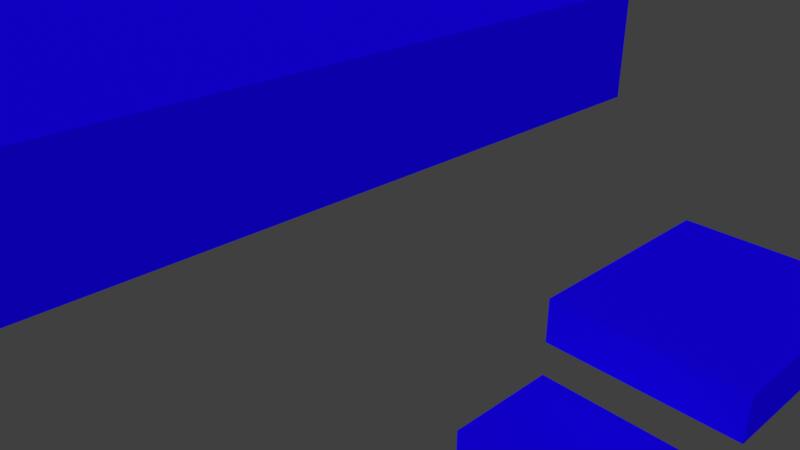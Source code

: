 # Source: escenario_collider_grounded.blend  (saved by Blender 2.79.0; exported with 4.5.12 LTS)
import bpy
from mathutils import Matrix  # noqa: F401  (used for matrix-valued properties, if any)

bpy.ops.wm.read_factory_settings(use_empty=True)
scene = bpy.context.scene
scene.name = 'Scene'

# ---- collections
col_collection_1 = bpy.data.collections.new('Collection 1'); scene.collection.children.link(col_collection_1)

# ---- materials (node trees are filled in below, after node groups)
mat_material_001 = bpy.data.materials.new('Material.001')
mat_material_001.alpha_threshold = 0.0
mat_material_001.use_transparent_shadow = False
mat_material_001.diffuse_color = (0.8, 0.7526, 0.7526, 1.0)
mat_material_001.roughness = 0.5
mat_suelo = bpy.data.materials.new('suelo')
mat_suelo.alpha_threshold = 0.0
mat_suelo.use_transparent_shadow = False
mat_suelo.diffuse_color = (0.8, 0.006232, 0.0093, 1.0)
mat_suelo.roughness = 0.5
mat_material_002 = bpy.data.materials.new('Material.002')
mat_material_002.alpha_threshold = 0.0
mat_material_002.use_transparent_shadow = False
mat_material_002.diffuse_color = (0.7895, 0.8, 0.0001936, 1.0)
mat_material_002.roughness = 0.5
mat_frentes74 = bpy.data.materials.new('frentes74')
mat_frentes74.alpha_threshold = 0.0
mat_frentes74.use_transparent_shadow = False
mat_frentes74.diffuse_color = (0.8, 0.1477, 0.1846, 1.0)
mat_frentes74.roughness = 0.5
mat_inferior = bpy.data.materials.new('inferior')
mat_inferior.alpha_threshold = 0.0
mat_inferior.use_transparent_shadow = False
mat_inferior.diffuse_color = (0.00752, 0.0, 0.8, 1.0)
mat_inferior.roughness = 0.5
mat_izquierda = bpy.data.materials.new('izquierda')
mat_izquierda.alpha_threshold = 0.0
mat_izquierda.use_transparent_shadow = False
mat_izquierda.diffuse_color = (0.7249, 0.8, 0.04352, 1.0)
mat_izquierda.roughness = 0.5

# ---- material node trees

# ---- world
world_world = bpy.data.worlds.new('World'); scene.world = world_world
world_world.color = (0.05088, 0.05088, 0.05088)
world_world.use_sun_shadow = False
world_world.sun_shadow_jitter_overblur = 0.0
world_world.cycles.sampling_method = 'MANUAL'

# ---- cameras
cam_camera = bpy.data.cameras.new('Camera')
cam_camera.clip_end = 100.0
cam_camera.lens = 35.0
cam_camera.sensor_width = 32.0
cam_camera.sensor_height = 18.0
cam_camera.ortho_scale = 7.314
cam_camera.dof.focus_distance = 0.0
cam_camera.dof.aperture_fstop = 128.0

# ---- meshes
me_cube_000 = bpy.data.meshes.new('Cube.000')
me_cube_000.from_pydata([(8.346, 15.39, 10.78), (8.346, -15.05, 10.78), (8.346, -15.36, 11.09), (8.346, 15.69, 11.09), (10.3, -15.05, 10.78), (10.3, 15.39, 10.78), (8.346, 14.5, 11.09), (8.346, 13.3, 11.09), (8.346, 12.11, 11.09), (8.346, 10.92, 11.09), (8.346, 9.721, 11.09), (8.346, 8.527, 11.09), (8.346, 7.333, 11.09), (8.346, 6.138, 11.09), (8.346, 4.944, 11.09), (8.346, 3.749, 11.09), (8.346, 2.555, 11.09), (8.346, 1.361, 11.09), (8.346, 0.1664, 11.09), (8.346, -1.028, 11.09), (8.346, -2.222, 11.09), (8.346, -3.417, 11.09), (8.346, -4.611, 11.09), (8.346, -5.805, 11.09), (8.346, -7.0, 11.09), (8.346, -8.194, 11.09), (8.346, -9.388, 11.09), (8.346, -10.58, 11.09), (8.346, -11.78, 11.09), (8.346, -12.97, 11.09), (8.346, -14.17, 11.09), (8.346, 14.22, 10.78), (8.346, 13.05, 10.78), (8.346, 11.87, 10.78), (8.346, 10.7, 10.78), (8.346, 9.533, 10.78), (8.346, 8.362, 10.78), (8.346, 7.191, 10.78), (8.346, 6.02, 10.78), (8.346, 4.85, 10.78), (8.346, 3.679, 10.78), (8.346, 2.508, 10.78), (8.346, 1.337, 10.78), (8.346, 0.1664, 10.78), (8.346, -1.004, 10.78), (8.346, -2.175, 10.78), (8.346, -3.346, 10.78), (8.346, -4.517, 10.78), (8.346, -5.688, 10.78), (8.346, -6.858, 10.78), (8.346, -8.029, 10.78), (8.346, -9.2, 10.78), (8.346, -10.37, 10.78), (8.346, -11.54, 10.78), (8.346, -12.71, 10.78), (8.346, -13.88, 10.78), (10.3, 14.22, 10.78), (10.3, 13.05, 10.78), (10.3, 11.87, 10.78), (10.3, 10.7, 10.78), (10.3, 9.533, 10.78), (10.3, 8.362, 10.78), (10.3, 7.191, 10.78), (10.3, 6.02, 10.78), (10.3, 4.85, 10.78), (10.3, 3.679, 10.78), (10.3, 2.508, 10.78), (10.3, 1.337, 10.78), (10.3, 0.1664, 10.78), (10.3, -1.004, 10.78), (10.3, -2.175, 10.78), (10.3, -3.346, 10.78), (10.3, -4.517, 10.78), (10.3, -5.688, 10.78), (10.3, -6.858, 10.78), (10.3, -8.029, 10.78), (10.3, -9.2, 10.78), (10.3, -10.37, 10.78), (10.3, -11.54, 10.78), (10.3, -12.71, 10.78), (10.3, -13.88, 10.78), (10.3, -13.88, 8.21), (10.3, -12.71, 8.21), (10.3, -11.54, 8.21), (10.3, -10.37, 8.21), (10.3, 10.7, 8.21), (10.3, 11.87, 8.21), (10.3, 13.05, 8.21), (10.3, 14.22, 8.21), (10.3, -8.029, 6.538), (10.3, -6.858, 6.538), (10.3, 7.191, 6.538), (10.3, 8.362, 6.538), (10.3, -3.346, 5.703), (10.3, -2.175, 5.703), (10.3, -1.004, 5.703), (10.3, 0.1664, 5.703), (10.3, 1.337, 5.703), (10.3, 2.508, 5.703), (10.3, 3.679, 5.703), (10.3, 4.85, 5.703), (10.3, -13.88, 4.867), (10.3, -12.71, 4.867), (10.3, -11.54, 4.867), (10.3, -10.37, 4.867), (10.3, 10.7, 4.867), (10.3, 11.87, 4.867), (10.3, 13.05, 4.867), (10.3, 14.22, 4.867), (10.3, -6.858, 3.196), (10.3, -5.688, 3.196), (10.3, -4.517, 3.196), (10.3, -3.346, 3.196), (10.3, 3.679, 3.196), (10.3, 4.85, 3.196), (10.3, 6.02, 3.196), (10.3, 7.191, 3.196), (10.3, -1.004, -0.147), (10.3, 0.1664, -0.147), (10.3, 1.337, -0.147), (10.3, -6.858, -0.9827), (10.3, -5.688, -0.9827), (10.3, -2.175, -0.9827), (10.3, -1.004, -0.9827), (10.3, 1.337, -0.9827), (10.3, 2.508, -0.9827), (10.3, 6.02, -0.9827), (10.3, 7.191, -0.9827), (10.3, -8.029, -1.818), (10.3, -6.858, -1.818), (10.3, -3.346, -1.818), (10.3, -2.175, -1.818), (10.3, 2.508, -1.818), (10.3, 3.679, -1.818), (10.3, 7.191, -1.818), (10.3, 8.362, -1.818), (10.3, -12.71, -3.49), (10.3, -11.54, -3.49), (10.3, -10.37, -3.49), (10.3, -9.2, -3.49), (10.3, 9.533, -3.49), (10.3, 10.7, -3.49), (10.3, 11.87, -3.49), (10.3, 13.05, -3.49), (10.3, -13.88, -4.325), (10.3, -12.71, -4.325), (10.3, -9.2, -4.325), (10.3, -8.029, -4.325), (10.3, 8.362, -4.325), (10.3, 9.533, -4.325), (10.3, 13.05, -4.325), (10.3, 14.22, -4.325), (10.3, -8.029, -5.161), (10.3, -6.858, -5.161), (10.3, 7.191, -5.161), (10.3, 8.362, -5.161), (10.3, -6.858, -7.668), (10.3, -5.688, -7.668), (10.3, 6.02, -7.668), (10.3, 7.191, -7.668), (10.3, -3.346, -8.504), (10.3, -2.175, -8.504), (10.3, 2.508, -8.504), (10.3, 3.679, -8.504), (10.3, -9.2, -9.339), (10.3, -8.029, -9.339), (10.3, -2.175, -9.339), (10.3, -1.004, -9.339), (10.3, 0.1664, -9.339), (10.3, 1.337, -9.339), (10.3, 2.508, -9.339), (10.3, 8.362, -9.339), (10.3, 9.533, -9.339), (10.3, -13.88, -10.17), (10.3, -12.71, -10.17), (10.3, -11.54, -10.17), (10.3, -10.37, -10.17), (10.3, 10.7, -10.17), (10.3, 11.87, -10.17), (10.3, 13.05, -10.17), (10.3, 14.22, -10.17), (8.365, -13.88, 8.21), (8.365, -12.71, 8.21), (8.365, -11.54, 8.21), (8.365, -10.37, 8.21), (8.365, 10.7, 8.21), (8.365, 11.87, 8.21), (8.365, 13.05, 8.21), (8.365, 14.22, 8.21), (8.365, -8.029, 6.538), (8.365, -6.858, 6.538), (8.365, 7.191, 6.538), (8.365, 8.362, 6.538), (8.365, -3.346, 5.703), (8.365, -2.175, 5.703), (8.365, -1.004, 5.703), (8.365, 0.1664, 5.703), (8.365, 1.337, 5.703), (8.365, 2.508, 5.703), (8.365, 3.679, 5.703), (8.365, 4.85, 5.703), (8.365, -13.88, 4.867), (8.365, -12.71, 4.867), (8.365, -11.54, 4.867), (8.365, -10.37, 4.867), (8.365, 10.7, 4.867), (8.365, 11.87, 4.867), (8.365, 13.05, 4.867), (8.365, 14.22, 4.867), (8.365, -6.858, 3.196), (8.365, -5.688, 3.196), (8.365, -4.517, 3.196), (8.365, -3.346, 3.196), (8.365, 3.679, 3.196), (8.365, 4.85, 3.196), (8.365, 6.02, 3.196), (8.365, 7.191, 3.196), (8.365, -1.004, -0.147), (8.365, 0.1664, -0.147), (8.365, 1.337, -0.147), (8.365, -6.858, -0.9827), (8.365, -5.688, -0.9827), (8.365, -2.175, -0.9827), (8.365, -1.004, -0.9827), (8.365, 1.337, -0.9827), (8.365, 2.508, -0.9827), (8.365, 6.02, -0.9827), (8.365, 7.191, -0.9827), (8.365, -8.029, -1.818), (8.365, -6.858, -1.818), (8.365, -3.346, -1.818), (8.365, -2.175, -1.818), (8.365, 2.508, -1.818), (8.365, 3.679, -1.818), (8.365, 7.191, -1.818), (8.365, 8.362, -1.818), (8.365, -12.71, -3.49), (8.365, -11.54, -3.49), (8.365, -10.37, -3.49), (8.365, -9.2, -3.49), (8.365, 9.533, -3.49), (8.365, 10.7, -3.49), (8.365, 11.87, -3.49), (8.365, 13.05, -3.49), (8.365, -13.88, -4.325), (8.365, -12.71, -4.325), (8.365, -9.2, -4.325), (8.365, -8.029, -4.325), (8.365, 8.362, -4.325), (8.365, 9.533, -4.325), (8.365, 13.05, -4.325), (8.365, 14.22, -4.325), (8.365, -8.029, -5.161), (8.365, -6.858, -5.161), (8.365, 7.191, -5.161), (8.365, 8.362, -5.161), (8.365, -6.858, -7.668), (8.365, -5.688, -7.668), (8.365, 6.02, -7.668), (8.365, 7.191, -7.668), (8.365, -3.346, -8.504), (8.365, -2.175, -8.504), (8.365, 2.508, -8.504), (8.365, 3.679, -8.504), (8.365, -9.2, -9.339), (8.365, -8.029, -9.339), (8.365, -2.175, -9.339), (8.365, -1.004, -9.339), (8.365, 0.1664, -9.339), (8.365, 1.337, -9.339), (8.365, 2.508, -9.339), (8.365, 8.362, -9.339), (8.365, 9.533, -9.339), (8.365, -13.88, -10.17), (8.365, -12.71, -10.17), (8.365, -11.54, -10.17), (8.365, -10.37, -10.17), (8.365, 10.7, -10.17), (8.365, 11.87, -10.17), (8.365, 13.05, -10.17), (8.365, 14.22, -10.17), (10.3, -13.88, 8.677), (10.3, -12.71, 8.677), (10.3, -11.54, 8.677), (10.3, -10.37, 8.677), (10.3, 10.7, 8.677), (10.3, 11.87, 8.677), (10.3, 13.05, 8.677), (10.3, 14.22, 8.677), (10.3, -8.029, 7.005), (10.3, -6.858, 7.005), (10.3, 7.191, 7.005), (10.3, 8.362, 7.005), (10.3, -3.346, 6.17), (10.3, -2.175, 6.17), (10.3, -1.004, 6.17), (10.3, 0.1664, 6.17), (10.3, 1.337, 6.17), (10.3, 2.508, 6.17), (10.3, 3.679, 6.17), (10.3, 4.85, 6.17), (10.3, -13.88, 5.334), (10.3, -12.71, 5.334), (10.3, -11.54, 5.334), (10.3, -10.37, 5.334), (10.3, 10.7, 5.334), (10.3, 11.87, 5.334), (10.3, 13.05, 5.334), (10.3, 14.22, 5.334), (10.3, -6.858, 3.663), (10.3, -5.688, 3.663), (10.3, -4.517, 3.663), (10.3, -3.346, 3.663), (10.3, 3.679, 3.663), (10.3, 4.85, 3.663), (10.3, 6.02, 3.663), (10.3, 7.191, 3.663), (10.3, -1.004, 0.3199), (10.3, 0.1664, 0.3199), (10.3, 1.337, 0.3199), (10.3, -6.858, -0.5157), (10.3, -5.688, -0.5157), (10.3, -2.175, -0.5157), (10.3, -1.004, -0.5157), (10.3, 1.337, -0.5157), (10.3, 2.508, -0.5157), (10.3, 6.02, -0.5157), (10.3, 7.191, -0.5157), (10.3, -8.029, -1.351), (10.3, -6.858, -1.351), (10.3, -3.346, -1.351), (10.3, -2.175, -1.351), (10.3, 2.508, -1.351), (10.3, 3.679, -1.351), (10.3, 7.191, -1.351), (10.3, 8.362, -1.351), (10.3, -12.71, -3.023), (10.3, -11.54, -3.023), (10.3, -10.37, -3.023), (10.3, -9.2, -3.023), (10.3, 9.533, -3.023), (10.3, 10.7, -3.023), (10.3, 11.87, -3.023), (10.3, 13.05, -3.023), (10.3, -13.88, -3.858), (10.3, -12.71, -3.858), (10.3, -9.2, -3.858), (10.3, -8.029, -3.858), (10.3, 8.362, -3.858), (10.3, 9.533, -3.858), (10.3, 13.05, -3.858), (10.3, 14.22, -3.858), (10.3, -8.029, -4.694), (10.3, -6.858, -4.694), (10.3, 7.191, -4.694), (10.3, 8.362, -4.694), (10.3, -6.858, -7.201), (10.3, -5.688, -7.201), (10.3, 6.02, -7.201), (10.3, 7.191, -7.201), (10.3, -3.346, -8.037), (10.3, -2.175, -8.037), (10.3, 2.508, -8.037), (10.3, 3.679, -8.037), (10.3, -9.2, -8.872), (10.3, -8.029, -8.872), (10.3, -2.175, -8.872), (10.3, -1.004, -8.872), (10.3, 0.1664, -8.872), (10.3, 1.337, -8.872), (10.3, 2.508, -8.872), (10.3, 8.362, -8.872), (10.3, 9.533, -8.872), (10.3, -13.88, -9.708), (10.3, -12.71, -9.708), (10.3, -11.54, -9.708), (10.3, -10.37, -9.708), (10.3, 10.7, -9.708), (10.3, 11.87, -9.708), (10.3, 13.05, -9.708), (10.3, 14.22, -9.708), (8.365, -13.88, 8.677), (8.365, -12.71, 8.677), (8.365, -11.54, 8.677), (8.365, -10.37, 8.677), (8.365, 10.7, 8.677), (8.365, 11.87, 8.677), (8.365, 13.05, 8.677), (8.365, 14.22, 8.677), (8.365, -8.029, 7.005), (8.365, -6.858, 7.005), (8.365, 7.191, 7.005), (8.365, 8.362, 7.005), (8.365, -3.346, 6.17), (8.365, -2.175, 6.17), (8.365, -1.004, 6.17), (8.365, 0.1664, 6.17), (8.365, 1.337, 6.17), (8.365, 2.508, 6.17), (8.365, 3.679, 6.17), (8.365, 4.85, 6.17), (8.365, -13.88, 5.334), (8.365, -12.71, 5.334), (8.365, -11.54, 5.334), (8.365, -10.37, 5.334), (8.365, 10.7, 5.334), (8.365, 11.87, 5.334), (8.365, 13.05, 5.334), (8.365, 14.22, 5.334), (8.365, -6.858, 3.663), (8.365, -5.688, 3.663), (8.365, -4.517, 3.663), (8.365, -3.346, 3.663), (8.365, 3.679, 3.663), (8.365, 4.85, 3.663), (8.365, 6.02, 3.663), (8.365, 7.191, 3.663), (8.365, -1.004, 0.3199), (8.365, 0.1664, 0.3199), (8.365, 1.337, 0.3199), (8.365, -6.858, -0.5157), (8.365, -5.688, -0.5157), (8.365, -2.175, -0.5157), (8.365, -1.004, -0.5157), (8.365, 1.337, -0.5157), (8.365, 2.508, -0.5157), (8.365, 6.02, -0.5157), (8.365, 7.191, -0.5157), (8.365, -8.029, -1.351), (8.365, -6.858, -1.351), (8.365, -3.346, -1.351), (8.365, -2.175, -1.351), (8.365, 2.508, -1.351), (8.365, 3.679, -1.351), (8.365, 7.191, -1.351), (8.365, 8.362, -1.351), (8.365, -12.71, -3.023), (8.365, -11.54, -3.023), (8.365, -10.37, -3.023), (8.365, -9.2, -3.023), (8.365, 9.533, -3.023), (8.365, 10.7, -3.023), (8.365, 11.87, -3.023), (8.365, 13.05, -3.023), (8.365, -13.88, -3.858), (8.365, -12.71, -3.858), (8.365, -9.2, -3.858), (8.365, -8.029, -3.858), (8.365, 8.362, -3.858), (8.365, 9.533, -3.858), (8.365, 13.05, -3.858), (8.365, 14.22, -3.858), (8.365, -8.029, -4.694), (8.365, -6.858, -4.694), (8.365, 7.191, -4.694), (8.365, 8.362, -4.694), (8.365, -6.858, -7.201), (8.365, -5.688, -7.201), (8.365, 6.02, -7.201), (8.365, 7.191, -7.201), (8.365, -3.346, -8.037), (8.365, -2.175, -8.037), (8.365, 2.508, -8.037), (8.365, 3.679, -8.037), (8.365, -9.2, -8.872), (8.365, -8.029, -8.872), (8.365, -2.175, -8.872), (8.365, -1.004, -8.872), (8.365, 0.1664, -8.872), (8.365, 1.337, -8.872), (8.365, 2.508, -8.872), (8.365, 8.362, -8.872), (8.365, 9.533, -8.872), (8.365, -13.88, -9.708), (8.365, -12.71, -9.708), (8.365, -11.54, -9.708), (8.365, -10.37, -9.708), (8.365, 10.7, -9.708), (8.365, 11.87, -9.708), (8.365, 13.05, -9.708), (8.365, 14.22, -9.708)], [], [(31, 6, 3, 0), (55, 80, 4, 1), (130, 131, 231, 230), (101, 102, 202, 201), (162, 163, 263, 262), (128, 129, 229, 228), (152, 153, 253, 252), (160, 161, 261, 260), (99, 100, 200, 199), (98, 99, 199, 198), (97, 98, 198, 197), (96, 97, 197, 196), (95, 96, 196, 195), (150, 151, 251, 250), (94, 95, 195, 194), (93, 94, 194, 193), (126, 127, 227, 226), (148, 149, 249, 248), (124, 125, 225, 224), (122, 123, 223, 222), (158, 159, 259, 258), (120, 121, 221, 220), (91, 92, 192, 191), (146, 147, 247, 246), (156, 157, 257, 256), (115, 116, 216, 215), (0, 5, 56, 31), (31, 56, 57, 32), (32, 57, 58, 33), (33, 58, 59, 34), (34, 59, 60, 35), (35, 60, 61, 36), (36, 61, 62, 37), (37, 62, 63, 38), (38, 63, 64, 39), (39, 64, 65, 40), (40, 65, 66, 41), (41, 66, 67, 42), (42, 67, 68, 43), (43, 68, 69, 44), (44, 69, 70, 45), (45, 70, 71, 46), (46, 71, 72, 47), (47, 72, 73, 48), (48, 73, 74, 49), (49, 74, 75, 50), (50, 75, 76, 51), (51, 76, 77, 52), (52, 77, 78, 53), (53, 78, 79, 54), (54, 79, 80, 55), (1, 2, 30, 55), (55, 30, 29, 54), (54, 29, 28, 53), (53, 28, 27, 52), (52, 27, 26, 51), (51, 26, 25, 50), (50, 25, 24, 49), (49, 24, 23, 48), (48, 23, 22, 47), (47, 22, 21, 46), (46, 21, 20, 45), (45, 20, 19, 44), (44, 19, 18, 43), (43, 18, 17, 42), (42, 17, 16, 41), (41, 16, 15, 40), (40, 15, 14, 39), (39, 14, 13, 38), (38, 13, 12, 37), (37, 12, 11, 36), (36, 11, 10, 35), (35, 10, 9, 34), (34, 9, 8, 33), (33, 8, 7, 32), (32, 7, 6, 31), (102, 103, 203, 202), (103, 104, 204, 203), (81, 82, 182, 181), (82, 83, 183, 182), (154, 155, 255, 254), (132, 133, 233, 232), (83, 84, 184, 183), (134, 135, 235, 234), (164, 165, 265, 264), (166, 167, 267, 266), (167, 168, 268, 267), (168, 169, 269, 268), (105, 106, 206, 205), (169, 170, 270, 269), (106, 107, 207, 206), (107, 108, 208, 207), (85, 86, 186, 185), (86, 87, 187, 186), (87, 88, 188, 187), (171, 172, 272, 271), (173, 174, 274, 273), (174, 175, 275, 274), (175, 176, 276, 275), (136, 137, 237, 236), (137, 138, 238, 237), (138, 139, 239, 238), (177, 178, 278, 277), (178, 179, 279, 278), (109, 110, 210, 209), (179, 180, 280, 279), (117, 118, 218, 217), (110, 111, 211, 210), (118, 119, 219, 218), (111, 112, 212, 211), (89, 90, 190, 189), (140, 141, 241, 240), (141, 142, 242, 241), (142, 143, 243, 242), (113, 114, 214, 213), (114, 115, 215, 214), (144, 145, 245, 244), (330, 430, 431, 331), (301, 401, 402, 302), (362, 462, 463, 363), (328, 428, 429, 329), (352, 452, 453, 353), (360, 460, 461, 361), (299, 399, 400, 300), (298, 398, 399, 299), (297, 397, 398, 298), (296, 396, 397, 297), (295, 395, 396, 296), (350, 450, 451, 351), (294, 394, 395, 295), (293, 393, 394, 294), (326, 426, 427, 327), (348, 448, 449, 349), (324, 424, 425, 325), (322, 422, 423, 323), (358, 458, 459, 359), (320, 420, 421, 321), (291, 391, 392, 292), (346, 446, 447, 347), (356, 456, 457, 357), (315, 415, 416, 316), (302, 402, 403, 303), (303, 403, 404, 304), (281, 381, 382, 282), (282, 382, 383, 283), (354, 454, 455, 355), (332, 432, 433, 333), (283, 383, 384, 284), (334, 434, 435, 335), (364, 464, 465, 365), (366, 466, 467, 367), (367, 467, 468, 368), (368, 468, 469, 369), (305, 405, 406, 306), (369, 469, 470, 370), (306, 406, 407, 307), (307, 407, 408, 308), (285, 385, 386, 286), (286, 386, 387, 287), (287, 387, 388, 288), (371, 471, 472, 372), (373, 473, 474, 374), (374, 474, 475, 375), (375, 475, 476, 376), (336, 436, 437, 337), (337, 437, 438, 338), (338, 438, 439, 339), (377, 477, 478, 378), (378, 478, 479, 379), (309, 409, 410, 310), (379, 479, 480, 380), (317, 417, 418, 318), (310, 410, 411, 311), (318, 418, 419, 319), (311, 411, 412, 312), (289, 389, 390, 290), (340, 440, 441, 341), (341, 441, 442, 342), (342, 442, 443, 343), (313, 413, 414, 314), (314, 414, 415, 315), (344, 444, 445, 345), (269, 270, 470, 469), (86, 85, 285, 286), (271, 272, 472, 471), (87, 86, 286, 287), (273, 274, 474, 473), (88, 87, 287, 288), (274, 275, 475, 474), (120, 220, 420, 320), (275, 276, 476, 475), (90, 89, 289, 290), (277, 278, 478, 477), (92, 91, 291, 292), (278, 279, 479, 478), (94, 93, 293, 294), (279, 280, 480, 479), (95, 94, 294, 295), (276, 176, 376, 476), (96, 95, 295, 296), (221, 121, 321, 421), (97, 96, 296, 297), (259, 159, 359, 459), (98, 97, 297, 298), (158, 258, 458, 358), (99, 98, 298, 299), (122, 222, 422, 322), (100, 99, 299, 300), (223, 123, 323, 423), (102, 101, 301, 302), (225, 125, 325, 425), (103, 102, 302, 303), (124, 224, 424, 324), (104, 103, 303, 304), (148, 248, 448, 348), (106, 105, 305, 306), (140, 240, 440, 340), (107, 106, 306, 307), (249, 149, 349, 449), (108, 107, 307, 308), (227, 127, 327, 427), (110, 109, 309, 310), (126, 226, 426, 326), (111, 110, 310, 311), (243, 143, 343, 443), (112, 111, 311, 312), (114, 113, 313, 314), (93, 193, 393, 293), (115, 114, 314, 315), (116, 115, 315, 316), (251, 151, 351, 451), (118, 117, 317, 318), (150, 250, 450, 350), (119, 118, 318, 319), (121, 120, 320, 321), (123, 122, 322, 323), (125, 124, 324, 325), (127, 126, 326, 327), (200, 100, 300, 400), (129, 128, 328, 329), (177, 277, 477, 377), (131, 130, 330, 331), (261, 161, 361, 461), (133, 132, 332, 333), (160, 260, 460, 360), (135, 134, 334, 335), (253, 153, 353, 453), (137, 136, 336, 337), (152, 252, 452, 352), (138, 137, 337, 338), (280, 180, 380, 480), (139, 138, 338, 339), (162, 262, 462, 362), (141, 140, 340, 341), (229, 129, 329, 429), (142, 141, 341, 342), (128, 228, 428, 328), (143, 142, 342, 343), (263, 163, 363, 463), (145, 144, 344, 345), (81, 181, 381, 281), (147, 146, 346, 347), (164, 264, 464, 364), (149, 148, 348, 349), (265, 165, 365, 465), (151, 150, 350, 351), (153, 152, 352, 353), (101, 201, 401, 301), (155, 154, 354, 355), (231, 131, 331, 431), (181, 182, 382, 381), (157, 156, 356, 357), (130, 230, 430, 330), (182, 183, 383, 382), (159, 158, 358, 359), (183, 184, 384, 383), (161, 160, 360, 361), (184, 84, 284, 384), (185, 186, 386, 385), (163, 162, 362, 363), (204, 104, 304, 404), (186, 187, 387, 386), (165, 164, 364, 365), (166, 266, 466, 366), (187, 188, 388, 387), (167, 166, 366, 367), (189, 190, 390, 389), (168, 167, 367, 368), (191, 192, 392, 391), (169, 168, 368, 369), (255, 155, 355, 455), (193, 194, 394, 393), (170, 169, 369, 370), (154, 254, 454, 354), (194, 195, 395, 394), (172, 171, 371, 372), (233, 133, 333, 433), (195, 196, 396, 395), (174, 173, 373, 374), (132, 232, 432, 332), (196, 197, 397, 396), (175, 174, 374, 375), (270, 170, 370, 470), (197, 198, 398, 397), (176, 175, 375, 376), (235, 135, 335, 435), (198, 199, 399, 398), (178, 177, 377, 378), (134, 234, 434, 334), (199, 200, 400, 399), (179, 178, 378, 379), (171, 271, 471, 371), (201, 202, 402, 401), (180, 179, 379, 380), (272, 172, 372, 472), (202, 203, 403, 402), (219, 119, 319, 419), (203, 204, 404, 403), (173, 273, 473, 373), (85, 185, 385, 285), (205, 206, 406, 405), (117, 217, 417, 317), (206, 207, 407, 406), (113, 213, 413, 313), (207, 208, 408, 407), (192, 92, 292, 392), (209, 210, 410, 409), (146, 246, 446, 346), (105, 205, 405, 305), (210, 211, 411, 410), (247, 147, 347, 447), (211, 212, 412, 411), (91, 191, 391, 291), (188, 88, 288, 388), (213, 214, 414, 413), (239, 139, 339, 439), (208, 108, 308, 408), (214, 215, 415, 414), (156, 256, 456, 356), (215, 216, 416, 415), (257, 157, 357, 457), (217, 218, 418, 417), (218, 219, 419, 418), (216, 116, 316, 416), (220, 221, 421, 420), (144, 244, 444, 344), (222, 223, 423, 422), (136, 236, 436, 336), (224, 225, 425, 424), (245, 145, 345, 445), (226, 227, 427, 426), (228, 229, 429, 428), (230, 231, 431, 430), (232, 233, 433, 432), (234, 235, 435, 434), (236, 237, 437, 436), (109, 209, 409, 309), (237, 238, 438, 437), (238, 239, 439, 438), (240, 241, 441, 440), (89, 189, 389, 289), (241, 242, 442, 441), (212, 112, 312, 412), (242, 243, 443, 442), (190, 90, 290, 390), (244, 245, 445, 444), (246, 247, 447, 446), (248, 249, 449, 448), (250, 251, 451, 450), (252, 253, 453, 452), (254, 255, 455, 454), (256, 257, 457, 456), (258, 259, 459, 458), (260, 261, 461, 460), (262, 263, 463, 462), (264, 265, 465, 464), (266, 267, 467, 466), (82, 81, 281, 282), (267, 268, 468, 467), (83, 82, 282, 283), (268, 269, 469, 468), (84, 83, 283, 284)])
me_cube_000.polygons.foreach_set('material_index', [4, 4, 4, 4, 4, 4, 4, 4, 4, 4, 4, 4, 4, 4, 4, 4, 4, 4, 4, 4, 4, 4, 4, 4, 4, 4, 4, 4, 4, 4, 4, 4, 4, 4, 4, 4, 4, 4, 4, 4, 4, 4, 4, 4, 4, 4, 4, 4, 4, 4, 4, 4, 4, 4, 4, 4, 4, 4, 4, 4, 4, 4, 4, 4, 4, 4, 4, 4, 4, 4, 4, 4, 4, 4, 4, 4, 4, 4, 4, 4, 4, 4, 4, 4, 4, 4, 4, 4, 4, 4, 4, 4, 4, 4, 4, 4, 4, 4, 4, 4, 4, 4, 4, 4, 4, 4, 4, 4, 4, 4, 4, 4, 4, 4, 4, 4, 4, 4, 4, 4, 4, 4, 4, 4, 4, 4, 4, 4, 4, 4, 4, 4, 4, 4, 4, 4, 4, 4, 4, 4, 4, 4, 4, 4, 4, 4, 4, 4, 4, 4, 4, 4, 4, 4, 4, 4, 4, 4, 4, 4, 4, 4, 4, 4, 4, 4, 4, 4, 4, 4, 4, 4, 4, 4, 4, 4, 4, 4, 4, 4, 4, 4, 4, 4, 4, 4, 4, 4, 4, 4, 4, 4, 4, 4, 4, 4, 4, 4, 4, 4, 4, 4, 4, 4, 4, 4, 4, 4, 4, 4, 4, 4, 4, 4, 4, 4, 4, 4, 4, 4, 4, 4, 4, 4, 4, 4, 4, 4, 4, 4, 4, 4, 4, 4, 4, 4, 4, 4, 4, 4, 4, 4, 4, 4, 4, 4, 4, 4, 4, 4, 4, 4, 4, 4, 4, 4, 4, 4, 4, 4, 4, 4, 4, 4, 4, 4, 4, 4, 4, 4, 4, 4, 4, 4, 4, 4, 4, 4, 4, 4, 4, 4, 4, 4, 4, 4, 4, 4, 4, 4, 4, 4, 4, 4, 4, 4, 4, 4, 4, 4, 4, 4, 4, 4, 4, 4, 4, 4, 4, 4, 4, 4, 4, 4, 4, 4, 4, 4, 4, 4, 4, 4, 4, 4, 4, 4, 4, 4, 4, 4, 4, 4, 4, 4, 4, 4, 4, 4, 4, 4, 4, 4, 4, 4, 4, 4, 4, 4, 4, 4, 4, 4, 4, 4, 4, 4, 4, 4, 4, 4, 4, 4, 4, 4, 4, 4, 4, 4, 4, 4, 4, 4, 4, 4, 4, 4, 4, 4, 4, 4, 4, 4])
me_cube_000.materials.append(mat_material_001)
me_cube_000.materials.append(mat_suelo)
me_cube_000.materials.append(mat_material_002)
me_cube_000.materials.append(mat_frentes74)
me_cube_000.materials.append(mat_inferior)
me_cube_000.materials.append(mat_izquierda)
me_cube_000.use_remesh_preserve_volume = False
me_cube_000.use_remesh_preserve_attributes = False
me_cube_000.use_mirror_vertex_groups = False
me_cube_000.update()

# ---- objects
ob_cube_001 = bpy.data.objects.new('Cube.001', me_cube_000)
ob_camera = bpy.data.objects.new('Camera', cam_camera)

# ---- transforms, parenting, visibility, modifiers, constraints
ob_cube_001.location = (-4.873, 0.1034, 0.9253)
ob_cube_001.lineart.crease_threshold = 0.0
ob_camera.location = (7.481, -6.508, 5.344)
ob_camera.rotation_euler = (1.109, 0.0, 0.8149)
ob_camera.lock_rotations_4d = False
ob_camera.empty_display_type = 'ARROWS'
ob_camera.color = (0.0, 0.0, 0.0, 0.0)
ob_camera.display_type = 'WIRE'
ob_camera.lineart.crease_threshold = 0.0

# ---- collection membership
col_collection_1.objects.link(ob_cube_001)
col_collection_1.objects.link(ob_camera)

# ---- scene / render settings (as saved in the file)
scene.camera = ob_camera
scene.frame_start = 1; scene.frame_end = 250; scene.frame_set(1)
scene.render.engine = 'BLENDER_EEVEE_NEXT'
scene.render.resolution_percentage = 50
scene.render.dither_intensity = 0.0
scene.cycles.use_denoising = False
scene.cycles.samples = 128
scene.cycles.sampling_pattern = 'TABULATED_SOBOL'
scene.cycles.use_adaptive_sampling = False
scene.cycles.use_light_tree = False
scene.cycles.blur_glossy = 0.0
scene.cycles.sample_clamp_indirect = 0.0
scene.view_settings.view_transform = 'Standard'
bpy.context.view_layer.update()

# ---- added for rendering (the .blend has no usable light): sun
light_auto_sun = bpy.data.lights.new('AutoSun', 'SUN')
light_auto_sun.energy = 3.0
light_auto_sun.angle = 0.0523599
ob_auto_sun = bpy.data.objects.new('AutoSun', light_auto_sun)
scene.collection.objects.link(ob_auto_sun)
ob_auto_sun.rotation_euler = (0.872665, 0.174533, 0.523599)
bpy.context.view_layer.update()
